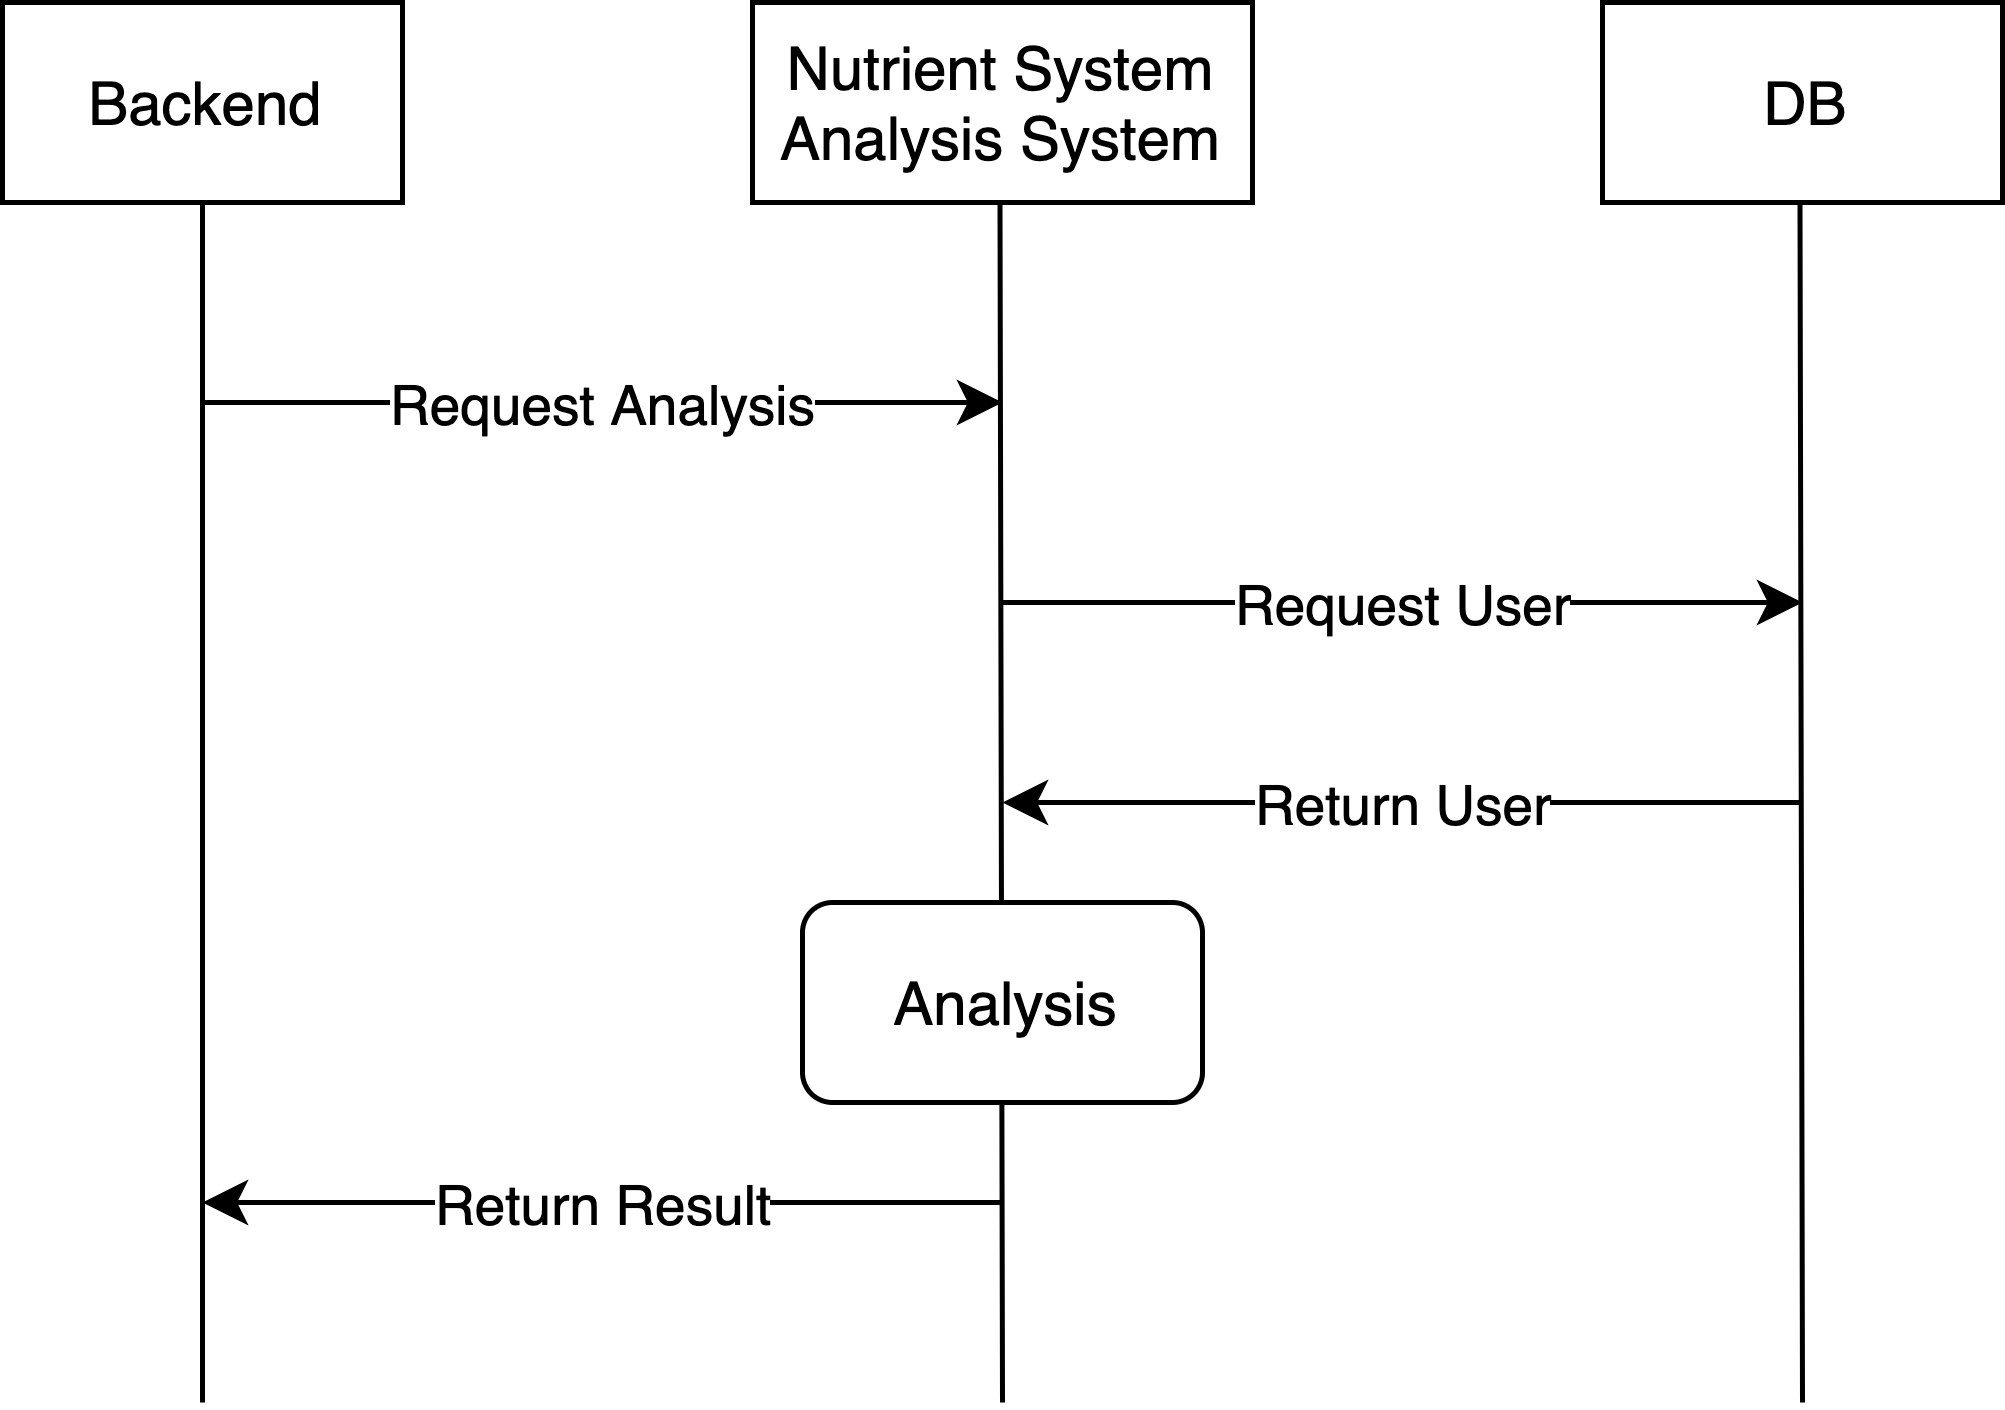

The diagram above was exported from draw.io. Its source (the exported page's mxGraphModel, read from the mxfile embedded in the PNG):
<mxGraphModel dx="772" dy="451" grid="1" gridSize="10" guides="1" tooltips="1" connect="1" arrows="1" fold="1" page="1" pageScale="1" pageWidth="827" pageHeight="1169" math="0" shadow="0">
  <root>
    <mxCell id="0" />
    <mxCell id="1" parent="0" />
    <mxCell id="XTGIQNMnw4y1C7krWhzN-1" value="Backend" style="rounded=0;whiteSpace=wrap;html=1;" vertex="1" parent="1">
      <mxGeometry x="240" y="80" width="80" height="40" as="geometry" />
    </mxCell>
    <mxCell id="XTGIQNMnw4y1C7krWhzN-4" value="" style="endArrow=none;html=1;entryX=0.5;entryY=1;entryDx=0;entryDy=0;" edge="1" parent="1" target="XTGIQNMnw4y1C7krWhzN-1">
      <mxGeometry width="50" height="50" relative="1" as="geometry">
        <mxPoint x="280" y="360" as="sourcePoint" />
        <mxPoint x="290" y="140" as="targetPoint" />
      </mxGeometry>
    </mxCell>
    <mxCell id="XTGIQNMnw4y1C7krWhzN-5" value="" style="endArrow=none;html=1;entryX=0.5;entryY=1;entryDx=0;entryDy=0;" edge="1" parent="1">
      <mxGeometry width="50" height="50" relative="1" as="geometry">
        <mxPoint x="440" y="360" as="sourcePoint" />
        <mxPoint x="439.5" y="120" as="targetPoint" />
      </mxGeometry>
    </mxCell>
    <mxCell id="XTGIQNMnw4y1C7krWhzN-10" value="Request Analysis" style="endArrow=classic;html=1;" edge="1" parent="1">
      <mxGeometry width="50" height="50" relative="1" as="geometry">
        <mxPoint x="280" y="160" as="sourcePoint" />
        <mxPoint x="440" y="160" as="targetPoint" />
      </mxGeometry>
    </mxCell>
    <mxCell id="XTGIQNMnw4y1C7krWhzN-13" value="Return Result" style="endArrow=classic;html=1;" edge="1" parent="1">
      <mxGeometry width="50" height="50" relative="1" as="geometry">
        <mxPoint x="440" y="320" as="sourcePoint" />
        <mxPoint x="280" y="320" as="targetPoint" />
      </mxGeometry>
    </mxCell>
    <mxCell id="XTGIQNMnw4y1C7krWhzN-14" value="Nutrient System Analysis System" style="rounded=0;whiteSpace=wrap;html=1;" vertex="1" parent="1">
      <mxGeometry x="390" y="80" width="100" height="40" as="geometry" />
    </mxCell>
    <mxCell id="XTGIQNMnw4y1C7krWhzN-15" value="DB" style="rounded=0;whiteSpace=wrap;html=1;" vertex="1" parent="1">
      <mxGeometry x="560" y="80" width="80" height="40" as="geometry" />
    </mxCell>
    <mxCell id="XTGIQNMnw4y1C7krWhzN-16" value="" style="endArrow=none;html=1;entryX=0.5;entryY=1;entryDx=0;entryDy=0;" edge="1" parent="1">
      <mxGeometry width="50" height="50" relative="1" as="geometry">
        <mxPoint x="600" y="360" as="sourcePoint" />
        <mxPoint x="599.5" y="120" as="targetPoint" />
      </mxGeometry>
    </mxCell>
    <mxCell id="XTGIQNMnw4y1C7krWhzN-17" value="Request User" style="endArrow=classic;html=1;" edge="1" parent="1">
      <mxGeometry width="50" height="50" relative="1" as="geometry">
        <mxPoint x="440" y="200" as="sourcePoint" />
        <mxPoint x="600" y="200" as="targetPoint" />
      </mxGeometry>
    </mxCell>
    <mxCell id="XTGIQNMnw4y1C7krWhzN-18" value="Return User" style="endArrow=classic;html=1;" edge="1" parent="1">
      <mxGeometry width="50" height="50" relative="1" as="geometry">
        <mxPoint x="600" y="240" as="sourcePoint" />
        <mxPoint x="440" y="240" as="targetPoint" />
      </mxGeometry>
    </mxCell>
    <mxCell id="XTGIQNMnw4y1C7krWhzN-19" value="Analysis" style="rounded=1;whiteSpace=wrap;html=1;" vertex="1" parent="1">
      <mxGeometry x="400" y="260" width="80" height="40" as="geometry" />
    </mxCell>
  </root>
</mxGraphModel>